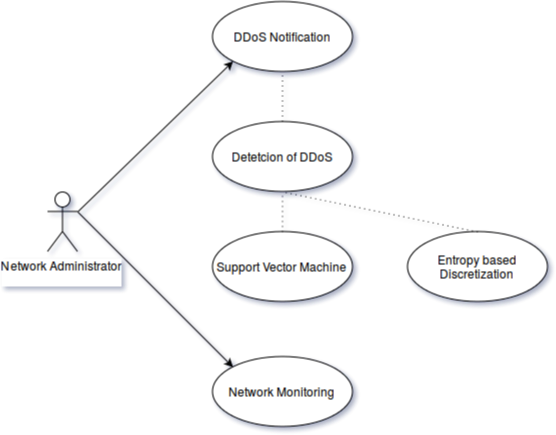

The diagram above was exported from draw.io. Its source (the exported page's mxGraphModel, read from the mxfile embedded in the PNG):
<mxGraphModel dx="1255" dy="586" grid="1" gridSize="10" guides="1" tooltips="1" connect="1" arrows="1" fold="1" page="1" pageScale="1" pageWidth="850" pageHeight="1100" background="#ffffff" math="0" shadow="0">
  <root>
    <mxCell id="0" />
    <mxCell id="1" parent="0" />
    <mxCell id="7" value="Detetcion of DDoS&lt;br&gt;" style="ellipse;whiteSpace=wrap;html=1;" vertex="1" parent="1">
      <mxGeometry x="355" y="200" width="140" height="70" as="geometry" />
    </mxCell>
    <mxCell id="8" value="Network Monitoring&lt;br&gt;" style="ellipse;whiteSpace=wrap;html=1;" vertex="1" parent="1">
      <mxGeometry x="355" y="435" width="140" height="70" as="geometry" />
    </mxCell>
    <mxCell id="12" value="Network Administrator&lt;br&gt;&lt;br&gt;" style="shape=umlActor;verticalLabelPosition=bottom;labelBackgroundColor=#ffffff;verticalAlign=top;html=1;" vertex="1" parent="1">
      <mxGeometry x="190" y="270" width="30" height="60" as="geometry" />
    </mxCell>
    <mxCell id="20" value="Support Vector Machine&lt;br&gt;" style="ellipse;whiteSpace=wrap;html=1;" vertex="1" parent="1">
      <mxGeometry x="355" y="310" width="140" height="70" as="geometry" />
    </mxCell>
    <mxCell id="21" value="Entropy based Discretization&lt;br&gt;" style="ellipse;whiteSpace=wrap;html=1;" vertex="1" parent="1">
      <mxGeometry x="550" y="310" width="140" height="70" as="geometry" />
    </mxCell>
    <mxCell id="23" value="" style="endArrow=classic;html=1;exitX=1;exitY=0.3333333333333333;exitPerimeter=0;entryX=0;entryY=1;" edge="1" parent="1" source="12" target="30">
      <mxGeometry width="50" height="50" relative="1" as="geometry">
        <mxPoint x="10" y="70" as="sourcePoint" />
        <mxPoint x="60" y="20" as="targetPoint" />
      </mxGeometry>
    </mxCell>
    <mxCell id="24" value="" style="endArrow=classic;html=1;exitX=1;exitY=0.3333333333333333;exitPerimeter=0;entryX=0;entryY=0;" edge="1" parent="1" source="12" target="8">
      <mxGeometry width="50" height="50" relative="1" as="geometry">
        <mxPoint x="10" y="70" as="sourcePoint" />
        <mxPoint x="60" y="20" as="targetPoint" />
      </mxGeometry>
    </mxCell>
    <mxCell id="26" value="" style="endArrow=none;html=1;dashed=1;dashPattern=1 4;entryX=0.5;entryY=1;exitX=0.5;exitY=0;" edge="1" parent="1" source="20" target="7">
      <mxGeometry x="499.7058823529412" y="314.5882352941177" width="50" height="50" as="geometry">
        <mxPoint x="499.7058823529412" y="314.5882352941177" as="sourcePoint" />
        <mxPoint x="559.7058823529412" y="314.5882352941177" as="targetPoint" />
      </mxGeometry>
    </mxCell>
    <mxCell id="27" value="" style="endArrow=none;html=1;dashed=1;dashPattern=1 4;entryX=0.5;entryY=1;exitX=0.5;exitY=0;" edge="1" parent="1" source="21" target="7">
      <mxGeometry x="509.7058823529412" y="324.5882352941177" width="50" height="50" as="geometry">
        <mxPoint x="435" y="280.47058823529414" as="sourcePoint" />
        <mxPoint x="435" y="180.47058823529414" as="targetPoint" />
      </mxGeometry>
    </mxCell>
    <mxCell id="30" value="DDoS Notification&lt;br&gt;" style="ellipse;whiteSpace=wrap;html=1;" vertex="1" parent="1">
      <mxGeometry x="355" y="80" width="140" height="70" as="geometry" />
    </mxCell>
    <mxCell id="31" value="" style="endArrow=none;html=1;dashed=1;dashPattern=1 4;entryX=0.5;entryY=1;" edge="1" parent="1" target="30">
      <mxGeometry x="509.7058823529412" y="324.5882352941177" width="50" height="50" as="geometry">
        <mxPoint x="425" y="200" as="sourcePoint" />
        <mxPoint x="435" y="280.47058823529414" as="targetPoint" />
      </mxGeometry>
    </mxCell>
  </root>
</mxGraphModel>